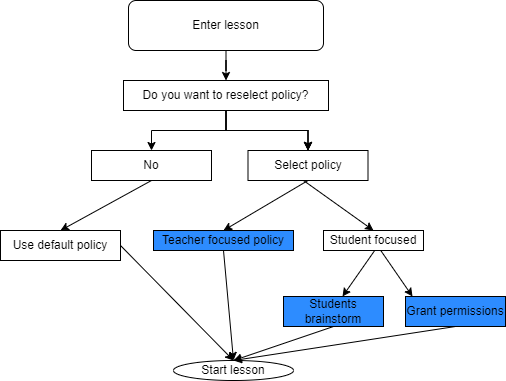

The diagram above was exported from draw.io. Its source (the exported page's mxGraphModel, read from the mxfile embedded in the PNG):
<mxGraphModel dx="1022" dy="478" grid="1" gridSize="10" guides="1" tooltips="1" connect="1" arrows="1" fold="1" page="1" pageScale="1" pageWidth="850" pageHeight="1100" math="0" shadow="0">
  <root>
    <mxCell id="ubStF-1yz2Vq3-A5jVeT-0" />
    <mxCell id="ubStF-1yz2Vq3-A5jVeT-1" parent="ubStF-1yz2Vq3-A5jVeT-0" />
    <mxCell id="2HoNNdPYvaWpCvl1Viia-1" style="edgeStyle=orthogonalEdgeStyle;rounded=0;orthogonalLoop=1;jettySize=auto;html=1;" parent="ubStF-1yz2Vq3-A5jVeT-1" source="ubStF-1yz2Vq3-A5jVeT-3" target="4cPwP2IsELEo2LZmUMHM-0" edge="1">
      <mxGeometry relative="1" as="geometry" />
    </mxCell>
    <mxCell id="ubStF-1yz2Vq3-A5jVeT-3" value="Enter lesson" style="rounded=1;whiteSpace=wrap;html=1;" parent="ubStF-1yz2Vq3-A5jVeT-1" vertex="1">
      <mxGeometry x="308" y="40" width="195" height="50" as="geometry" />
    </mxCell>
    <mxCell id="ubStF-1yz2Vq3-A5jVeT-4" value="Select policy" style="rounded=0;whiteSpace=wrap;html=1;" parent="ubStF-1yz2Vq3-A5jVeT-1" vertex="1">
      <mxGeometry x="427.5" y="190" width="120" height="30" as="geometry" />
    </mxCell>
    <mxCell id="ubStF-1yz2Vq3-A5jVeT-5" value="" style="endArrow=classic;html=1;rounded=0;" parent="ubStF-1yz2Vq3-A5jVeT-1" edge="1">
      <mxGeometry width="50" height="50" relative="1" as="geometry">
        <mxPoint x="557" y="286" as="sourcePoint" />
        <mxPoint x="522" y="336" as="targetPoint" />
      </mxGeometry>
    </mxCell>
    <mxCell id="ubStF-1yz2Vq3-A5jVeT-6" value="" style="endArrow=classic;html=1;rounded=0;exitX=0.5;exitY=1;exitDx=0;exitDy=0;" parent="ubStF-1yz2Vq3-A5jVeT-1" edge="1">
      <mxGeometry width="50" height="50" relative="1" as="geometry">
        <mxPoint x="557.5" y="286" as="sourcePoint" />
        <mxPoint x="592" y="336" as="targetPoint" />
        <Array as="points" />
      </mxGeometry>
    </mxCell>
    <mxCell id="ubStF-1yz2Vq3-A5jVeT-7" value="Grant permissions" style="rounded=0;whiteSpace=wrap;html=1;fillColor=#2D8CFF;" parent="ubStF-1yz2Vq3-A5jVeT-1" vertex="1">
      <mxGeometry x="585" y="336" width="100" height="30" as="geometry" />
    </mxCell>
    <mxCell id="ubStF-1yz2Vq3-A5jVeT-8" value="Students brainstorm" style="rounded=0;whiteSpace=wrap;html=1;fillColor=#2D8CFF;" parent="ubStF-1yz2Vq3-A5jVeT-1" vertex="1">
      <mxGeometry x="463" y="336" width="100" height="30" as="geometry" />
    </mxCell>
    <mxCell id="ubStF-1yz2Vq3-A5jVeT-9" value="Student focused" style="rounded=0;whiteSpace=wrap;html=1;" parent="ubStF-1yz2Vq3-A5jVeT-1" vertex="1">
      <mxGeometry x="503" y="270" width="100" height="20" as="geometry" />
    </mxCell>
    <mxCell id="ubStF-1yz2Vq3-A5jVeT-10" value="Teacher focused policy" style="rounded=0;whiteSpace=wrap;html=1;fillColor=#2D8CFF;shadow=0;" parent="ubStF-1yz2Vq3-A5jVeT-1" vertex="1">
      <mxGeometry x="333" y="270" width="140" height="20" as="geometry" />
    </mxCell>
    <mxCell id="ubStF-1yz2Vq3-A5jVeT-11" value="" style="endArrow=classic;html=1;rounded=0;entryX=0.5;entryY=0;entryDx=0;entryDy=0;exitX=0.5;exitY=1;exitDx=0;exitDy=0;" parent="ubStF-1yz2Vq3-A5jVeT-1" source="ubStF-1yz2Vq3-A5jVeT-4" target="ubStF-1yz2Vq3-A5jVeT-10" edge="1">
      <mxGeometry width="50" height="50" relative="1" as="geometry">
        <mxPoint x="483" y="260" as="sourcePoint" />
        <mxPoint x="533" y="210" as="targetPoint" />
      </mxGeometry>
    </mxCell>
    <mxCell id="ubStF-1yz2Vq3-A5jVeT-12" value="" style="endArrow=classic;html=1;rounded=0;entryX=0.5;entryY=0;entryDx=0;entryDy=0;" parent="ubStF-1yz2Vq3-A5jVeT-1" target="ubStF-1yz2Vq3-A5jVeT-9" edge="1">
      <mxGeometry width="50" height="50" relative="1" as="geometry">
        <mxPoint x="483" y="220" as="sourcePoint" />
        <mxPoint x="533" y="210" as="targetPoint" />
      </mxGeometry>
    </mxCell>
    <mxCell id="ubStF-1yz2Vq3-A5jVeT-13" value="Start lesson" style="ellipse;whiteSpace=wrap;html=1;shadow=0;fillColor=#FFFFFF;" parent="ubStF-1yz2Vq3-A5jVeT-1" vertex="1">
      <mxGeometry x="353" y="400" width="120" height="20" as="geometry" />
    </mxCell>
    <mxCell id="ubStF-1yz2Vq3-A5jVeT-14" value="" style="endArrow=classic;html=1;rounded=0;entryX=0.5;entryY=0;entryDx=0;entryDy=0;exitX=0.5;exitY=1;exitDx=0;exitDy=0;" parent="ubStF-1yz2Vq3-A5jVeT-1" source="ubStF-1yz2Vq3-A5jVeT-10" target="ubStF-1yz2Vq3-A5jVeT-13" edge="1">
      <mxGeometry width="50" height="50" relative="1" as="geometry">
        <mxPoint x="483" y="260" as="sourcePoint" />
        <mxPoint x="533" y="210" as="targetPoint" />
      </mxGeometry>
    </mxCell>
    <mxCell id="ubStF-1yz2Vq3-A5jVeT-15" value="" style="endArrow=classic;html=1;rounded=0;exitX=0.5;exitY=1;exitDx=0;exitDy=0;entryX=0.5;entryY=0;entryDx=0;entryDy=0;" parent="ubStF-1yz2Vq3-A5jVeT-1" source="ubStF-1yz2Vq3-A5jVeT-8" target="ubStF-1yz2Vq3-A5jVeT-13" edge="1">
      <mxGeometry width="50" height="50" relative="1" as="geometry">
        <mxPoint x="483" y="260" as="sourcePoint" />
        <mxPoint x="453" y="410" as="targetPoint" />
      </mxGeometry>
    </mxCell>
    <mxCell id="ubStF-1yz2Vq3-A5jVeT-16" value="" style="endArrow=classic;html=1;rounded=0;entryX=0.5;entryY=0;entryDx=0;entryDy=0;exitX=0.5;exitY=1;exitDx=0;exitDy=0;" parent="ubStF-1yz2Vq3-A5jVeT-1" source="ubStF-1yz2Vq3-A5jVeT-7" target="ubStF-1yz2Vq3-A5jVeT-13" edge="1">
      <mxGeometry width="50" height="50" relative="1" as="geometry">
        <mxPoint x="483" y="260" as="sourcePoint" />
        <mxPoint x="533" y="210" as="targetPoint" />
      </mxGeometry>
    </mxCell>
    <mxCell id="4cPwP2IsELEo2LZmUMHM-5" value="" style="edgeStyle=orthogonalEdgeStyle;rounded=0;orthogonalLoop=1;jettySize=auto;html=1;" parent="ubStF-1yz2Vq3-A5jVeT-1" source="4cPwP2IsELEo2LZmUMHM-0" target="ubStF-1yz2Vq3-A5jVeT-4" edge="1">
      <mxGeometry relative="1" as="geometry" />
    </mxCell>
    <mxCell id="4cPwP2IsELEo2LZmUMHM-6" value="" style="edgeStyle=orthogonalEdgeStyle;rounded=0;orthogonalLoop=1;jettySize=auto;html=1;" parent="ubStF-1yz2Vq3-A5jVeT-1" source="4cPwP2IsELEo2LZmUMHM-0" target="ubStF-1yz2Vq3-A5jVeT-4" edge="1">
      <mxGeometry relative="1" as="geometry" />
    </mxCell>
    <mxCell id="4cPwP2IsELEo2LZmUMHM-7" value="" style="edgeStyle=orthogonalEdgeStyle;rounded=0;orthogonalLoop=1;jettySize=auto;html=1;" parent="ubStF-1yz2Vq3-A5jVeT-1" source="4cPwP2IsELEo2LZmUMHM-0" target="ubStF-1yz2Vq3-A5jVeT-4" edge="1">
      <mxGeometry relative="1" as="geometry" />
    </mxCell>
    <mxCell id="4cPwP2IsELEo2LZmUMHM-9" value="" style="edgeStyle=orthogonalEdgeStyle;rounded=0;orthogonalLoop=1;jettySize=auto;html=1;" parent="ubStF-1yz2Vq3-A5jVeT-1" source="4cPwP2IsELEo2LZmUMHM-0" target="4cPwP2IsELEo2LZmUMHM-8" edge="1">
      <mxGeometry relative="1" as="geometry" />
    </mxCell>
    <mxCell id="4cPwP2IsELEo2LZmUMHM-0" value="Do you want to reselect policy?" style="rounded=0;whiteSpace=wrap;html=1;shadow=0;fillColor=#FFFFFF;" parent="ubStF-1yz2Vq3-A5jVeT-1" vertex="1">
      <mxGeometry x="303" y="120" width="205" height="30" as="geometry" />
    </mxCell>
    <mxCell id="4cPwP2IsELEo2LZmUMHM-8" value="No" style="whiteSpace=wrap;html=1;fillColor=#FFFFFF;rounded=0;shadow=0;" parent="ubStF-1yz2Vq3-A5jVeT-1" vertex="1">
      <mxGeometry x="271" y="190" width="120" height="30" as="geometry" />
    </mxCell>
    <mxCell id="4cPwP2IsELEo2LZmUMHM-12" value="Use default policy" style="whiteSpace=wrap;html=1;fillColor=#FFFFFF;rounded=0;shadow=0;" parent="ubStF-1yz2Vq3-A5jVeT-1" vertex="1">
      <mxGeometry x="180" y="270" width="120" height="30" as="geometry" />
    </mxCell>
    <mxCell id="lQFaSZA_wS5J6NcGKe2m-2" value="" style="endArrow=classic;html=1;rounded=0;entryX=0.5;entryY=0;entryDx=0;entryDy=0;exitX=1;exitY=0.5;exitDx=0;exitDy=0;" edge="1" parent="ubStF-1yz2Vq3-A5jVeT-1" source="4cPwP2IsELEo2LZmUMHM-12" target="ubStF-1yz2Vq3-A5jVeT-13">
      <mxGeometry width="50" height="50" relative="1" as="geometry">
        <mxPoint x="400" y="270" as="sourcePoint" />
        <mxPoint x="450" y="220" as="targetPoint" />
      </mxGeometry>
    </mxCell>
    <mxCell id="lQFaSZA_wS5J6NcGKe2m-5" value="" style="endArrow=classic;html=1;rounded=0;entryX=0.5;entryY=0;entryDx=0;entryDy=0;exitX=0.5;exitY=1;exitDx=0;exitDy=0;" edge="1" parent="ubStF-1yz2Vq3-A5jVeT-1" source="4cPwP2IsELEo2LZmUMHM-8" target="4cPwP2IsELEo2LZmUMHM-12">
      <mxGeometry width="50" height="50" relative="1" as="geometry">
        <mxPoint x="400" y="270" as="sourcePoint" />
        <mxPoint x="450" y="220" as="targetPoint" />
      </mxGeometry>
    </mxCell>
  </root>
</mxGraphModel>